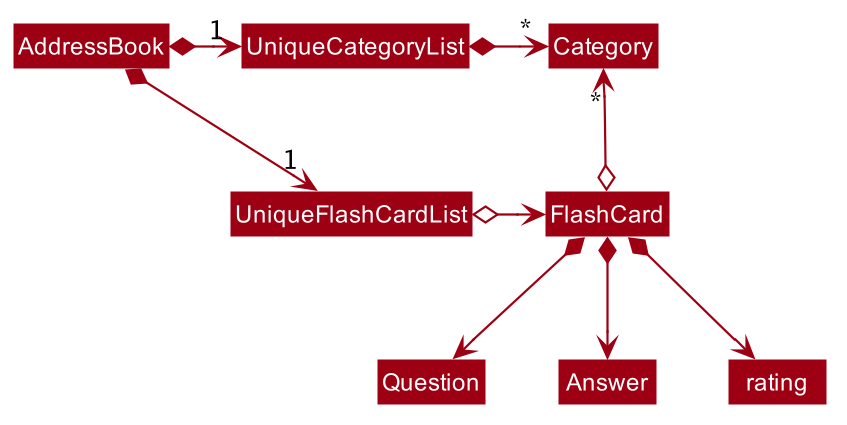

The diagram above was rendered by PlantUML. Its source (embedded in the PNG):
@startuml










skinparam BackgroundColor #FFFFFFF

skinparam Shadowing false

skinparam Class {
    FontColor #FFFFFF
    BorderThickness 1
    BorderColor #FFFFFF
    StereotypeFontColor #FFFFFF
    FontName Arial
}

skinparam Actor {
    BorderColor #000000
    Color #000000
    FontName Arial
}

skinparam Sequence {
    MessageAlign center
    BoxFontSize 15
    BoxPadding 0
    BoxFontColor #FFFFFF
    FontName Arial
}

skinparam Participant {
    FontColor #FFFFFFF
    Padding 20
}

skinparam MinClassWidth 50
skinparam ParticipantPadding 10
skinparam Shadowing false
skinparam DefaultTextAlignment center
skinparam packageStyle Rectangle

hide footbox
hide members
hide circle
skinparam arrowThickness 1.1
skinparam arrowColor #9D0012
skinparam classBackgroundColor #9D0012

AddressBook *-right-> "1" UniqueFlashCardList
AddressBook *-right-> "1" UniqueCategoryList
UniqueCategoryList -[hidden]down- UniqueFlashCardList
UniqueCategoryList -[hidden]down- UniqueFlashCardList

UniqueCategoryList *-right-> "*" Category
UniqueFlashCardList o-right-> FlashCard

FlashCard o-up-> "*" Category

FlashCard *--> Question
FlashCard *--> Answer
FlashCard *--> rating
@enduml